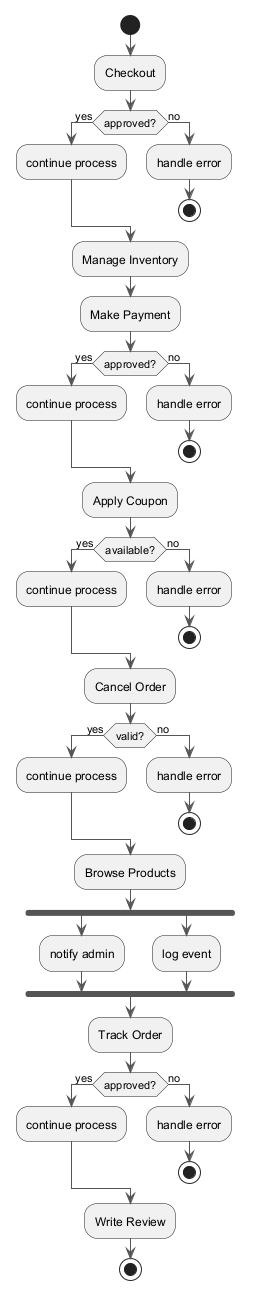

The diagram above was rendered by PlantUML. Its source (embedded in the PNG):
@startuml
skinparam ArrowColor #555555
start
:Checkout;
if (approved?) then (yes)
:continue process;
else (no)
:handle error;
stop
endif
:Manage Inventory;
:Make Payment;
if (approved?) then (yes)
:continue process;
else (no)
:handle error;
stop
endif
:Apply Coupon;
if (available?) then (yes)
:continue process;
else (no)
:handle error;
stop
endif
:Cancel Order;
if (valid?) then (yes)
:continue process;
else (no)
:handle error;
stop
endif
:Browse Products;
fork
:notify admin;
fork again
:log event;
end fork
:Track Order;
if (approved?) then (yes)
:continue process;
else (no)
:handle error;
stop
endif
:Write Review;
stop
@enduml